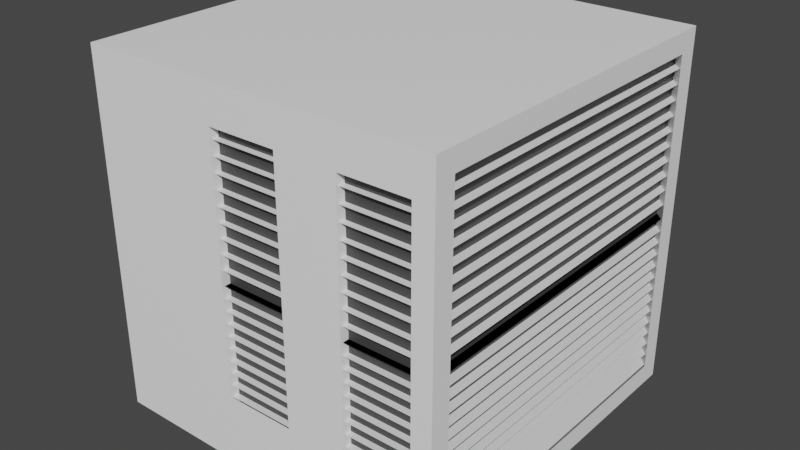 # Source: AC.blend  (saved by Blender 3.0.42; exported with 4.5.12 LTS)
import bpy
from mathutils import Matrix  # noqa: F401  (used for matrix-valued properties, if any)

bpy.ops.wm.read_factory_settings(use_empty=True)
scene = bpy.context.scene
scene.name = 'Scene'

# ---- collections
col_collection = bpy.data.collections.new('Collection'); scene.collection.children.link(col_collection)

# ---- materials (node trees are filled in below, after node groups)
mat_material = bpy.data.materials.new('Material')
mat_material.alpha_threshold = 0.0
mat_material.use_transparent_shadow = False
mat_material.line_color = (0.0, 0.0, 0.0, 1.0)
mat_material2 = bpy.data.materials.new('Material2')
mat_material2.use_transparent_shadow = False

# ---- material node trees
mat_material.use_nodes = True; mat_material.node_tree.nodes.clear()
_N = mat_material.node_tree.nodes; _L = mat_material.node_tree.links
n0 = _N.new('ShaderNodeOutputMaterial'); n0.name = 'Material Output'; n0.location = (300, 300)
n1 = _N.new('ShaderNodeBsdfPrincipled'); n1.name = 'Principled BSDF'; n1.location = (10, 300)
n1.distribution = 'GGX'
n1.subsurface_method = 'RANDOM_WALK_SKIN'
n1.inputs[0].default_value = (1.0, 1.0, 1.0, 1.0)
n1.inputs[2].default_value = 0.4
n1.inputs[3].default_value = 1.45
n1.inputs[27].default_value = (0.0, 0.0, 0.0, 1.0)
n1.inputs[28].default_value = 1.0
_L.new(n1.outputs[0], n0.inputs[0])
n0.is_active_output = True
mat_material2.use_nodes = True; mat_material2.node_tree.nodes.clear()
_N = mat_material2.node_tree.nodes; _L = mat_material2.node_tree.links
n0 = _N.new('ShaderNodeBsdfPrincipled'); n0.name = 'Principled BSDF'; n0.location = (10, 300)
n0.distribution = 'GGX'
n0.subsurface_method = 'RANDOM_WALK_SKIN'
n0.inputs[0].default_value = (0.05358, 0.05358, 0.05358, 1.0)
n0.inputs[3].default_value = 1.45
n0.inputs[27].default_value = (0.0, 0.0, 0.0, 1.0)
n0.inputs[28].default_value = 1.0
n1 = _N.new('ShaderNodeOutputMaterial'); n1.name = 'Material Output'; n1.location = (300, 300)
_L.new(n0.outputs[0], n1.inputs[0])
n1.is_active_output = True

# ---- world
world_world = bpy.data.worlds.new('World'); scene.world = world_world
world_world.use_nodes = True; world_world.node_tree.nodes.clear()
_N = world_world.node_tree.nodes; _L = world_world.node_tree.links
n0 = _N.new('ShaderNodeOutputWorld'); n0.name = 'World Output'; n0.location = (300, 300)
n1 = _N.new('ShaderNodeBackground'); n1.name = 'Background'; n1.location = (10, 300)
n1.inputs[0].default_value = (0.05088, 0.05088, 0.05088, 1.0)
_L.new(n1.outputs[0], n0.inputs[0])
n0.is_active_output = True
world_world.color = (0.05088, 0.05088, 0.05088)
world_world.use_sun_shadow = False
world_world.sun_shadow_jitter_overblur = 0.0

# ---- meshes
me_cube = bpy.data.meshes.new('Cube')
me_cube.from_pydata([(1.0, 0.8866, 0.8866), (1.0, 0.8866, -0.8866), (1.0, -0.8866, 0.8866), (1.0, -0.8866, -0.8866), (-1.0, 1.0, 1.0), (-1.0, 1.0, -1.0), (-1.0, -1.0, 1.0), (-1.0, -1.0, -1.0), (0.8928, 1.0, 0.8928), (0.8928, 1.0, -0.8928), (0.8893, -1.0, 0.8893), (0.8893, -1.0, -0.8893), (0.938, 0.9519, 0.9519), (0.938, 0.9519, -0.9519), (0.938, -0.9519, 0.9519), (0.938, -0.9519, -0.9519), (0.3333, 1.0, -1.0), (-0.2261, 1.0, -0.8928), (0.3333, -1.0, 1.0), (-0.2226, -1.0, 0.8893), (-0.2226, -1.0, -0.8893), (0.3333, -1.0, -1.0), (-0.2261, 1.0, 0.8928), (0.3333, 1.0, 1.0), (0.1691, 1.0, -0.8928), (0.1656, -1.0, 0.8893), (0.1656, -1.0, -0.8893), (0.1691, 1.0, 0.8928), (0.509, -1.0, -0.8893), (0.5055, 1.0, 0.8928), (0.5055, 1.0, -0.8928), (0.509, -1.0, 0.8893), (1.0, -1.0, 1.0), (1.0, -1.0, -1.0), (0.3983, -1.0, -1.0), (0.2763, -1.0, 1.0), (-0.3333, -1.0, 1.0), (-0.3333, -1.0, -1.0), (0.2763, -1.0, -1.0), (0.3983, -1.0, 1.0), (1.0, 1.0, 1.0), (1.0, 1.0, -1.0), (0.3983, 1.0, 1.0), (0.2763, 1.0, -1.0), (-0.3333, 1.0, -1.0), (-0.3333, 1.0, 1.0), (0.2763, 1.0, 1.0), (0.3983, 1.0, -1.0), (0.8893, -1.0, 0.8893), (0.8893, -1.0, -0.8893), (0.509, -1.0, -0.8893), (0.1656, -1.0, 0.8893), (-0.2226, -1.0, 0.8893), (-0.2226, -1.0, -0.8893), (0.1656, -1.0, -0.8893), (0.509, -1.0, 0.8893), (0.8928, 1.0, 0.8928), (0.8928, 1.0, -0.8928), (0.5055, 1.0, 0.8928), (0.1691, 1.0, -0.8928), (-0.2261, 1.0, -0.8928), (-0.2261, 1.0, 0.8928), (0.1691, 1.0, 0.8928), (0.5055, 1.0, -0.8928), (0.8893, -1.0, 0.7896), (0.8893, -1.0, -0.6081), (0.509, -1.0, -0.6081), (0.1656, -1.0, 0.7896), (-0.2226, -1.0, 0.7896), (-0.2226, -1.0, -0.6081), (0.1656, -1.0, -0.6081), (0.509, -1.0, 0.7896), (0.8928, 1.0, 0.7931), (0.8928, 1.0, -0.6116), (0.5055, 1.0, 0.7931), (0.1691, 1.0, -0.6116), (-0.2261, 1.0, -0.6116), (-0.2261, 1.0, 0.7931), (0.1691, 1.0, 0.7931), (0.5055, 1.0, -0.6116), (0.8893, -0.9495, 0.8893), (0.8893, -0.9495, -0.8893), (0.509, -0.9495, -0.8893), (0.1656, -0.9495, 0.8893), (-0.2226, -0.9495, 0.8893), (-0.2226, -0.9495, -0.8893), (0.1656, -0.9495, -0.8893), (0.509, -0.9495, 0.8893), (0.8928, 0.8928, 0.8928), (0.8928, 0.8928, -0.8928), (0.5055, 0.8928, 0.8928), (0.1691, 0.8928, -0.8928), (-0.2261, 0.8928, -0.8928), (-0.2261, 0.8928, 0.8928), (0.1691, 0.8928, 0.8928), (0.5055, 0.8928, -0.8928)], [], [(45, 4, 6, 36), (37, 36, 6, 7), (7, 6, 4, 5), (47, 41, 33, 34), (0, 2, 14, 12), (30, 29, 58, 63), (0, 1, 41, 40), (3, 2, 32, 33), (2, 0, 40, 32), (1, 3, 33, 41), (13, 12, 14, 15), (1, 0, 12, 13), (3, 1, 13, 15), (2, 3, 15, 14), (5, 4, 45, 44), (43, 46, 23, 16), (5, 44, 37, 7), (43, 16, 21, 38), (34, 39, 18, 21), (11, 10, 48, 49), (42, 23, 18, 39), (46, 45, 36, 35), (23, 46, 35, 18), (21, 18, 35, 38), (44, 43, 38, 37), (9, 30, 63, 57), (40, 42, 39, 32), (31, 28, 50, 55), (16, 23, 42, 47), (16, 47, 34, 21), (10, 11, 33, 32), (11, 28, 34, 33), (19, 25, 35, 36), (20, 19, 36, 37), (26, 20, 37, 38), (25, 26, 38, 35), (31, 10, 32, 39), (28, 31, 39, 34), (9, 8, 40, 41), (8, 29, 42, 40), (17, 24, 43, 44), (22, 17, 44, 45), (27, 22, 45, 46), (24, 27, 46, 43), (30, 9, 41, 47), (29, 30, 47, 42), (48, 55, 71, 64), (62, 59, 75, 78), (54, 51, 67, 70), (61, 62, 78, 77), (28, 11, 49, 50), (8, 9, 57, 56), (25, 19, 52, 51), (29, 8, 56, 58), (19, 20, 53, 52), (24, 17, 60, 59), (20, 26, 54, 53), (17, 22, 61, 60), (26, 25, 51, 54), (22, 27, 62, 61), (10, 31, 55, 48), (27, 24, 59, 62), (77, 78, 94, 93), (68, 69, 85, 84), (73, 79, 95, 89), (70, 67, 83, 86), (57, 63, 79, 73), (55, 50, 66, 71), (49, 48, 64, 65), (63, 58, 74, 79), (56, 57, 73, 72), (50, 49, 65, 66), (58, 56, 72, 74), (51, 52, 68, 67), (59, 60, 76, 75), (52, 53, 69, 68), (60, 61, 77, 76), (53, 54, 70, 69), (86, 83, 84, 85), (81, 80, 87, 82), (66, 65, 81, 82), (64, 71, 87, 80), (69, 70, 86, 85), (67, 68, 84, 83), (65, 64, 80, 81), (71, 66, 82, 87), (95, 90, 88, 89), (92, 93, 94, 91), (75, 76, 92, 91), (72, 73, 89, 88), (79, 74, 90, 95), (78, 75, 91, 94), (76, 77, 93, 92), (74, 72, 88, 90)])
me_cube.polygons.foreach_set('material_index', [0, 0, 0, 0, 0, 0, 0, 0, 0, 0, 1, 0, 0, 0, 0, 0, 0, 0, 0, 0, 0, 0, 0, 0, 0, 0, 0, 0, 0, 0, 0, 0, 0, 0, 0, 0, 0, 0, 0, 0, 0, 0, 0, 0, 0, 0, 0, 0, 0, 0, 0, 0, 0, 0, 0, 0, 0, 0, 0, 0, 0, 0, 0, 0, 0, 0, 0, 0, 0, 0, 0, 0, 0, 0, 0, 0, 0, 0, 1, 1, 0, 0, 0, 0, 0, 0, 1, 1, 0, 0, 0, 0, 0, 1])
_uv = me_cube.uv_layers.new(name='UVMap')
_uv.uv.foreach_set('vector', [0.7917, 0.5, 0.875, 0.5, 0.875, 0.75, 0.7917, 0.75, 0.375, 0.9167, 0.625, 0.9167, 0.625, 1.0, 0.375, 1.0, 0.375, 0.0, 0.625, 0.0, 0.625, 0.25, 0.375, 0.25, 0.2998, 0.5, 0.375, 0.5, 0.375, 0.75, 0.2998, 0.75, 0.619, 0.506, 0.619, 0.744, 0.619, 0.744, 0.619, 0.506, 0.3884, 0.4382, 0.6116, 0.4382, 0.6116, 0.4382, 0.3884, 0.4382, 0.619, 0.506, 0.381, 0.506, 0.375, 0.5, 0.625, 0.5, 0.381, 0.744, 0.619, 0.744, 0.625, 0.75, 0.375, 0.75, 0.619, 0.744, 0.619, 0.506, 0.625, 0.5, 0.625, 0.75, 0.381, 0.506, 0.381, 0.744, 0.375, 0.75, 0.375, 0.5, 0.381, 0.506, 0.619, 0.506, 0.619, 0.744, 0.381, 0.744, 0.381, 0.506, 0.619, 0.506, 0.619, 0.506, 0.381, 0.506, 0.381, 0.744, 0.381, 0.506, 0.381, 0.506, 0.381, 0.744, 0.619, 0.744, 0.381, 0.744, 0.381, 0.744, 0.619, 0.744, 0.375, 0.25, 0.625, 0.25, 0.625, 0.3333, 0.375, 0.3333, 0.375, 0.4095, 0.625, 0.4095, 0.625, 0.4167, 0.375, 0.4167, 0.125, 0.5, 0.2083, 0.5, 0.2083, 0.75, 0.125, 0.75, 0.2845, 0.5, 0.2917, 0.5, 0.2917, 0.75, 0.2845, 0.75, 0.375, 0.8252, 0.625, 0.8252, 0.625, 0.8333, 0.375, 0.8333, 0.3888, 0.7638, 0.6112, 0.7638, 0.6112, 0.7638, 0.3888, 0.7638, 0.7002, 0.5, 0.7083, 0.5, 0.7083, 0.75, 0.7002, 0.75, 0.7155, 0.5, 0.7917, 0.5, 0.7917, 0.75, 0.7155, 0.75, 0.7083, 0.5, 0.7155, 0.5, 0.7155, 0.75, 0.7083, 0.75, 0.375, 0.8333, 0.625, 0.8333, 0.625, 0.8405, 0.375, 0.8405, 0.2083, 0.5, 0.2845, 0.5, 0.2845, 0.75, 0.2083, 0.75, 0.3884, 0.4866, 0.3884, 0.4382, 0.3884, 0.4382, 0.3884, 0.4866, 0.625, 0.5, 0.7002, 0.5, 0.7002, 0.75, 0.625, 0.75, 0.6112, 0.8114, 0.3888, 0.8114, 0.3888, 0.8114, 0.6112, 0.8114, 0.375, 0.4167, 0.625, 0.4167, 0.625, 0.4248, 0.375, 0.4248, 0.2917, 0.5, 0.2998, 0.5, 0.2998, 0.75, 0.2917, 0.75, 0.6112, 0.7638, 0.3888, 0.7638, 0.375, 0.75, 0.625, 0.75, 0.3888, 0.7638, 0.3888, 0.8114, 0.375, 0.8252, 0.375, 0.75, 0.6112, 0.9028, 0.6112, 0.8543, 0.625, 0.8405, 0.625, 0.9167, 0.3888, 0.9028, 0.6112, 0.9028, 0.625, 0.9167, 0.375, 0.9167, 0.3888, 0.8543, 0.3888, 0.9028, 0.375, 0.9167, 0.375, 0.8405, 0.6112, 0.8543, 0.3888, 0.8543, 0.375, 0.8405, 0.625, 0.8405, 0.6112, 0.8114, 0.6112, 0.7638, 0.625, 0.75, 0.625, 0.8252, 0.3888, 0.8114, 0.6112, 0.8114, 0.625, 0.8252, 0.375, 0.8252, 0.3884, 0.4866, 0.6116, 0.4866, 0.625, 0.5, 0.375, 0.5, 0.6116, 0.4866, 0.6116, 0.4382, 0.625, 0.4248, 0.625, 0.5, 0.3884, 0.3467, 0.3884, 0.3961, 0.375, 0.4095, 0.375, 0.3333, 0.6116, 0.3467, 0.3884, 0.3467, 0.375, 0.3333, 0.625, 0.3333, 0.6116, 0.3961, 0.6116, 0.3467, 0.625, 0.3333, 0.625, 0.4095, 0.3884, 0.3961, 0.6116, 0.3961, 0.625, 0.4095, 0.375, 0.4095, 0.3884, 0.4382, 0.3884, 0.4866, 0.375, 0.5, 0.375, 0.4248, 0.6116, 0.4382, 0.3884, 0.4382, 0.375, 0.4248, 0.625, 0.4248, 0.6112, 0.7638, 0.6112, 0.8114, 0.6112, 0.8114, 0.6112, 0.7638, 0.6116, 0.3961, 0.3884, 0.3961, 0.3884, 0.3961, 0.6116, 0.3961, 0.3888, 0.8543, 0.6112, 0.8543, 0.6112, 0.8543, 0.3888, 0.8543, 0.6116, 0.3467, 0.6116, 0.3961, 0.6116, 0.3961, 0.6116, 0.3467, 0.3888, 0.8114, 0.3888, 0.7638, 0.3888, 0.7638, 0.3888, 0.8114, 0.6116, 0.4866, 0.3884, 0.4866, 0.3884, 0.4866, 0.6116, 0.4866, 0.6112, 0.8543, 0.6112, 0.9028, 0.6112, 0.9028, 0.6112, 0.8543, 0.6116, 0.4382, 0.6116, 0.4866, 0.6116, 0.4866, 0.6116, 0.4382, 0.6112, 0.9028, 0.3888, 0.9028, 0.3888, 0.9028, 0.6112, 0.9028, 0.3884, 0.3961, 0.3884, 0.3467, 0.3884, 0.3467, 0.3884, 0.3961, 0.3888, 0.9028, 0.3888, 0.8543, 0.3888, 0.8543, 0.3888, 0.9028, 0.3884, 0.3467, 0.6116, 0.3467, 0.6116, 0.3467, 0.3884, 0.3467, 0.3888, 0.8543, 0.6112, 0.8543, 0.6112, 0.8543, 0.3888, 0.8543, 0.6116, 0.3467, 0.6116, 0.3961, 0.6116, 0.3961, 0.6116, 0.3467, 0.6112, 0.7638, 0.6112, 0.8114, 0.6112, 0.8114, 0.6112, 0.7638, 0.6116, 0.3961, 0.3884, 0.3961, 0.3884, 0.3961, 0.6116, 0.3961, 0.6116, 0.3467, 0.6116, 0.3961, 0.6116, 0.3961, 0.6116, 0.3467, 0.6112, 0.9028, 0.3888, 0.9028, 0.3888, 0.9028, 0.6112, 0.9028, 0.3884, 0.4866, 0.3884, 0.4382, 0.3884, 0.4382, 0.3884, 0.4866, 0.3888, 0.8543, 0.6112, 0.8543, 0.6112, 0.8543, 0.3888, 0.8543, 0.3884, 0.4866, 0.3884, 0.4382, 0.3884, 0.4382, 0.3884, 0.4866, 0.6112, 0.8114, 0.3888, 0.8114, 0.3888, 0.8114, 0.6112, 0.8114, 0.3888, 0.7638, 0.6112, 0.7638, 0.6112, 0.7638, 0.3888, 0.7638, 0.3884, 0.4382, 0.6116, 0.4382, 0.6116, 0.4382, 0.3884, 0.4382, 0.6116, 0.4866, 0.3884, 0.4866, 0.3884, 0.4866, 0.6116, 0.4866, 0.3888, 0.8114, 0.3888, 0.7638, 0.3888, 0.7638, 0.3888, 0.8114, 0.6116, 0.4382, 0.6116, 0.4866, 0.6116, 0.4866, 0.6116, 0.4382, 0.6112, 0.8543, 0.6112, 0.9028, 0.6112, 0.9028, 0.6112, 0.8543, 0.3884, 0.3961, 0.3884, 0.3467, 0.3884, 0.3467, 0.3884, 0.3961, 0.6112, 0.9028, 0.3888, 0.9028, 0.3888, 0.9028, 0.6112, 0.9028, 0.3884, 0.3467, 0.6116, 0.3467, 0.6116, 0.3467, 0.3884, 0.3467, 0.3888, 0.9028, 0.3888, 0.8543, 0.3888, 0.8543, 0.3888, 0.9028, 0.3888, 0.8543, 0.6112, 0.8543, 0.6112, 0.9028, 0.3888, 0.9028, 0.3888, 0.7638, 0.6112, 0.7638, 0.6112, 0.8114, 0.3888, 0.8114, 0.3888, 0.8114, 0.3888, 0.7638, 0.3888, 0.7638, 0.3888, 0.8114, 0.6112, 0.7638, 0.6112, 0.8114, 0.6112, 0.8114, 0.6112, 0.7638, 0.3888, 0.9028, 0.3888, 0.8543, 0.3888, 0.8543, 0.3888, 0.9028, 0.6112, 0.8543, 0.6112, 0.9028, 0.6112, 0.9028, 0.6112, 0.8543, 0.3888, 0.7638, 0.6112, 0.7638, 0.6112, 0.7638, 0.3888, 0.7638, 0.6112, 0.8114, 0.3888, 0.8114, 0.3888, 0.8114, 0.6112, 0.8114, 0.3884, 0.4382, 0.6116, 0.4382, 0.6116, 0.4866, 0.3884, 0.4866, 0.3884, 0.3467, 0.6116, 0.3467, 0.6116, 0.3961, 0.3884, 0.3961, 0.3884, 0.3961, 0.3884, 0.3467, 0.3884, 0.3467, 0.3884, 0.3961, 0.6116, 0.4866, 0.3884, 0.4866, 0.3884, 0.4866, 0.6116, 0.4866, 0.3884, 0.4382, 0.6116, 0.4382, 0.6116, 0.4382, 0.3884, 0.4382, 0.6116, 0.3961, 0.3884, 0.3961, 0.3884, 0.3961, 0.6116, 0.3961, 0.3884, 0.3467, 0.6116, 0.3467, 0.6116, 0.3467, 0.3884, 0.3467, 0.6116, 0.4382, 0.6116, 0.4866, 0.6116, 0.4866, 0.6116, 0.4382])
me_cube.materials.append(mat_material)
me_cube.materials.append(mat_material2)
me_cube.use_remesh_preserve_volume = False
me_cube.use_remesh_preserve_attributes = False
me_cube.use_mirror_vertex_groups = False
me_cube.update()
me_plane = bpy.data.meshes.new('Plane')
me_plane.from_pydata([(-1.0, -1.0, 0.0), (1.0, -1.0, 0.0), (-1.0, 1.0, 0.0), (1.0, 1.0, 0.0)], [], [(0, 1, 3, 2)])
_uv = me_plane.uv_layers.new(name='UVMap')
_uv.uv.foreach_set('vector', [0.0, 0.0, 1.0, 0.0, 1.0, 1.0, 0.0, 1.0])
me_plane.use_remesh_fix_poles = True
me_plane.use_remesh_preserve_attributes = False
me_plane.update()
me_plane_001 = bpy.data.meshes.new('Plane.001')
me_plane_001.from_pydata([(-1.0, -1.0, 0.0), (1.0, -1.0, 0.0), (-1.0, 1.0, 0.0), (1.0, 1.0, 0.0)], [], [(0, 1, 3, 2)])
_uv = me_plane_001.uv_layers.new(name='UVMap')
_uv.uv.foreach_set('vector', [0.0, 0.0, 1.0, 0.0, 1.0, 1.0, 0.0, 1.0])
me_plane_001.use_remesh_fix_poles = True
me_plane_001.use_remesh_preserve_attributes = False
me_plane_001.update()
me_plane_002 = bpy.data.meshes.new('Plane.002')
me_plane_002.from_pydata([(-1.0, -1.0, 0.0), (1.0, -1.0, 0.0), (-1.0, 1.0, 0.0), (1.0, 1.0, 0.0)], [], [(0, 1, 3, 2)])
_uv = me_plane_002.uv_layers.new(name='UVMap')
_uv.uv.foreach_set('vector', [0.0, 0.0, 1.0, 0.0, 1.0, 1.0, 0.0, 1.0])
me_plane_002.use_remesh_fix_poles = True
me_plane_002.use_remesh_preserve_attributes = False
me_plane_002.update()
me_plane_003 = bpy.data.meshes.new('Plane.003')
me_plane_003.from_pydata([(-1.0, -1.0, 0.0), (1.0, -1.0, 0.0), (-1.0, 1.0, 0.0), (1.0, 1.0, 0.0)], [], [(0, 1, 3, 2)])
_uv = me_plane_003.uv_layers.new(name='UVMap')
_uv.uv.foreach_set('vector', [0.0, 0.0, 1.0, 0.0, 1.0, 1.0, 0.0, 1.0])
me_plane_003.use_remesh_fix_poles = True
me_plane_003.use_remesh_preserve_attributes = False
me_plane_003.update()
me_plane_004 = bpy.data.meshes.new('Plane.004')
me_plane_004.from_pydata([(-1.0, -1.0, 0.0), (1.0, -1.0, 0.0), (-1.0, 1.0, 0.0), (1.0, 1.0, 0.0)], [], [(0, 1, 3, 2)])
_uv = me_plane_004.uv_layers.new(name='UVMap')
_uv.uv.foreach_set('vector', [0.0, 0.0, 1.0, 0.0, 1.0, 1.0, 0.0, 1.0])
me_plane_004.use_remesh_fix_poles = True
me_plane_004.use_remesh_preserve_attributes = False
me_plane_004.update()
me_plane_005 = bpy.data.meshes.new('Plane.005')
me_plane_005.from_pydata([(-1.0, -1.0, 0.0), (1.0, -1.0, 0.0), (-1.0, 1.0, 0.0), (1.0, 1.0, 0.0)], [], [(0, 1, 3, 2)])
_uv = me_plane_005.uv_layers.new(name='UVMap')
_uv.uv.foreach_set('vector', [0.0, 0.0, 1.0, 0.0, 1.0, 1.0, 0.0, 1.0])
me_plane_005.use_remesh_fix_poles = True
me_plane_005.use_remesh_preserve_attributes = False
me_plane_005.update()
me_plane_006 = bpy.data.meshes.new('Plane.006')
me_plane_006.from_pydata([(-1.0, -1.0, 0.0), (1.0, -1.0, 0.0), (-1.0, 1.0, 0.0), (1.0, 1.0, 0.0)], [], [(0, 1, 3, 2)])
_uv = me_plane_006.uv_layers.new(name='UVMap')
_uv.uv.foreach_set('vector', [0.0, 0.0, 1.0, 0.0, 1.0, 1.0, 0.0, 1.0])
me_plane_006.use_remesh_fix_poles = True
me_plane_006.use_remesh_preserve_attributes = False
me_plane_006.update()
me_plane_007 = bpy.data.meshes.new('Plane.007')
me_plane_007.from_pydata([(-1.0, -1.0, 0.0), (1.0, -1.0, 0.0), (-1.0, 1.0, 0.0), (1.0, 1.0, 0.0)], [], [(0, 1, 3, 2)])
_uv = me_plane_007.uv_layers.new(name='UVMap')
_uv.uv.foreach_set('vector', [0.0, 0.0, 1.0, 0.0, 1.0, 1.0, 0.0, 1.0])
me_plane_007.use_remesh_fix_poles = True
me_plane_007.use_remesh_preserve_attributes = False
me_plane_007.update()
me_plane_008 = bpy.data.meshes.new('Plane.008')
me_plane_008.from_pydata([(-1.0, -1.0, 0.0), (1.0, -1.0, 0.0), (-1.0, 1.0, 0.0), (1.0, 1.0, 0.0)], [], [(0, 1, 3, 2)])
_uv = me_plane_008.uv_layers.new(name='UVMap')
_uv.uv.foreach_set('vector', [0.0, 0.0, 1.0, 0.0, 1.0, 1.0, 0.0, 1.0])
me_plane_008.use_remesh_fix_poles = True
me_plane_008.use_remesh_preserve_attributes = False
me_plane_008.update()
me_plane_009 = bpy.data.meshes.new('Plane.009')
me_plane_009.from_pydata([(-1.0, -1.0, 0.0), (1.0, -1.0, 0.0), (-1.0, 1.0, 0.0), (1.0, 1.0, 0.0)], [], [(0, 1, 3, 2)])
_uv = me_plane_009.uv_layers.new(name='UVMap')
_uv.uv.foreach_set('vector', [0.0, 0.0, 1.0, 0.0, 1.0, 1.0, 0.0, 1.0])
me_plane_009.use_remesh_fix_poles = True
me_plane_009.use_remesh_preserve_attributes = False
me_plane_009.update()
me_plane_010 = bpy.data.meshes.new('Plane.010')
me_plane_010.from_pydata([(-1.0, -1.0, 0.0), (1.0, -1.0, 0.0), (-1.0, 1.0, 0.0), (1.0, 1.0, 0.0)], [], [(0, 1, 3, 2)])
_uv = me_plane_010.uv_layers.new(name='UVMap')
_uv.uv.foreach_set('vector', [0.0, 0.0, 1.0, 0.0, 1.0, 1.0, 0.0, 1.0])
me_plane_010.use_remesh_fix_poles = True
me_plane_010.use_remesh_preserve_attributes = False
me_plane_010.update()
me_plane_011 = bpy.data.meshes.new('Plane.011')
me_plane_011.from_pydata([(-1.0, -1.0, 0.0), (1.0, -1.0, 0.0), (-1.0, 1.0, 0.0), (1.0, 1.0, 0.0)], [], [(0, 1, 3, 2)])
_uv = me_plane_011.uv_layers.new(name='UVMap')
_uv.uv.foreach_set('vector', [0.0, 0.0, 1.0, 0.0, 1.0, 1.0, 0.0, 1.0])
me_plane_011.use_remesh_fix_poles = True
me_plane_011.use_remesh_preserve_attributes = False
me_plane_011.update()
me_plane_012 = bpy.data.meshes.new('Plane.012')
me_plane_012.from_pydata([(-1.0, -1.0, 0.0), (1.0, -1.0, 0.0), (-1.0, 1.0, 0.0), (1.0, 1.0, 0.0)], [], [(0, 1, 3, 2)])
_uv = me_plane_012.uv_layers.new(name='UVMap')
_uv.uv.foreach_set('vector', [0.0, 0.0, 1.0, 0.0, 1.0, 1.0, 0.0, 1.0])
me_plane_012.use_remesh_fix_poles = True
me_plane_012.use_remesh_preserve_attributes = False
me_plane_012.update()
me_plane_013 = bpy.data.meshes.new('Plane.013')
me_plane_013.from_pydata([(-1.0, -1.0, 0.0), (1.0, -1.0, 0.0), (-1.0, 1.0, 0.0), (1.0, 1.0, 0.0)], [], [(0, 1, 3, 2)])
_uv = me_plane_013.uv_layers.new(name='UVMap')
_uv.uv.foreach_set('vector', [0.0, 0.0, 1.0, 0.0, 1.0, 1.0, 0.0, 1.0])
me_plane_013.use_remesh_fix_poles = True
me_plane_013.use_remesh_preserve_attributes = False
me_plane_013.update()
me_plane_014 = bpy.data.meshes.new('Plane.014')
me_plane_014.from_pydata([(-1.0, -1.0, 0.0), (1.0, -1.0, 0.0), (-1.0, 1.0, 0.0), (1.0, 1.0, 0.0)], [], [(0, 1, 3, 2)])
_uv = me_plane_014.uv_layers.new(name='UVMap')
_uv.uv.foreach_set('vector', [0.0, 0.0, 1.0, 0.0, 1.0, 1.0, 0.0, 1.0])
me_plane_014.use_remesh_fix_poles = True
me_plane_014.use_remesh_preserve_attributes = False
me_plane_014.update()
me_plane_015 = bpy.data.meshes.new('Plane.015')
me_plane_015.from_pydata([(-1.0, -1.0, 0.0), (1.0, -1.0, 0.0), (-1.0, 1.0, 0.0), (1.0, 1.0, 0.0)], [], [(0, 1, 3, 2)])
_uv = me_plane_015.uv_layers.new(name='UVMap')
_uv.uv.foreach_set('vector', [0.0, 0.0, 1.0, 0.0, 1.0, 1.0, 0.0, 1.0])
me_plane_015.use_remesh_fix_poles = True
me_plane_015.use_remesh_preserve_attributes = False
me_plane_015.update()
me_plane_016 = bpy.data.meshes.new('Plane.016')
me_plane_016.from_pydata([(-1.0, -1.0, 0.0), (1.0, -1.0, 0.0), (-1.0, 1.0, 0.0), (1.0, 1.0, 0.0)], [], [(0, 1, 3, 2)])
_uv = me_plane_016.uv_layers.new(name='UVMap')
_uv.uv.foreach_set('vector', [0.0, 0.0, 1.0, 0.0, 1.0, 1.0, 0.0, 1.0])
me_plane_016.use_remesh_fix_poles = True
me_plane_016.use_remesh_preserve_attributes = False
me_plane_016.update()
me_plane_017 = bpy.data.meshes.new('Plane.017')
me_plane_017.from_pydata([(-1.0, -1.0, 0.0), (1.0, -1.0, 0.0), (-1.0, 1.0, 0.0), (1.0, 1.0, 0.0)], [], [(0, 1, 3, 2)])
_uv = me_plane_017.uv_layers.new(name='UVMap')
_uv.uv.foreach_set('vector', [0.0, 0.0, 1.0, 0.0, 1.0, 1.0, 0.0, 1.0])
me_plane_017.use_remesh_fix_poles = True
me_plane_017.use_remesh_preserve_attributes = False
me_plane_017.update()
me_plane_018 = bpy.data.meshes.new('Plane.018')
me_plane_018.from_pydata([(-1.0, -1.0, 0.0), (1.0, -1.0, 0.0), (-1.0, 1.0, 0.0), (1.0, 1.0, 0.0)], [], [(0, 1, 3, 2)])
_uv = me_plane_018.uv_layers.new(name='UVMap')
_uv.uv.foreach_set('vector', [0.0, 0.0, 1.0, 0.0, 1.0, 1.0, 0.0, 1.0])
me_plane_018.use_remesh_fix_poles = True
me_plane_018.use_remesh_preserve_attributes = False
me_plane_018.update()
me_plane_019 = bpy.data.meshes.new('Plane.019')
me_plane_019.from_pydata([(-1.0, -1.0, 0.0), (1.0, -1.0, 0.0), (-1.0, 1.0, 0.0), (1.0, 1.0, 0.0)], [], [(0, 1, 3, 2)])
_uv = me_plane_019.uv_layers.new(name='UVMap')
_uv.uv.foreach_set('vector', [0.0, 0.0, 1.0, 0.0, 1.0, 1.0, 0.0, 1.0])
me_plane_019.use_remesh_fix_poles = True
me_plane_019.use_remesh_preserve_attributes = False
me_plane_019.update()
me_plane_020 = bpy.data.meshes.new('Plane.020')
me_plane_020.from_pydata([(-1.0, -1.0, 0.0), (1.0, -1.0, 0.0), (-1.0, 1.0, 0.0), (1.0, 1.0, 0.0)], [], [(0, 1, 3, 2)])
_uv = me_plane_020.uv_layers.new(name='UVMap')
_uv.uv.foreach_set('vector', [0.0, 0.0, 1.0, 0.0, 1.0, 1.0, 0.0, 1.0])
me_plane_020.use_remesh_fix_poles = True
me_plane_020.use_remesh_preserve_attributes = False
me_plane_020.update()
me_plane_021 = bpy.data.meshes.new('Plane.021')
me_plane_021.from_pydata([(-1.0, -1.0, 0.0), (1.0, -1.0, 0.0), (-1.0, 1.0, 0.0), (1.0, 1.0, 0.0)], [], [(0, 1, 3, 2)])
_uv = me_plane_021.uv_layers.new(name='UVMap')
_uv.uv.foreach_set('vector', [0.0, 0.0, 1.0, 0.0, 1.0, 1.0, 0.0, 1.0])
me_plane_021.use_remesh_fix_poles = True
me_plane_021.use_remesh_preserve_attributes = False
me_plane_021.update()
me_plane_022 = bpy.data.meshes.new('Plane.022')
me_plane_022.from_pydata([(-1.0, -1.0, 0.0), (1.0, -1.0, 0.0), (-1.0, 1.0, 0.0), (1.0, 1.0, 0.0)], [], [(0, 1, 3, 2)])
_uv = me_plane_022.uv_layers.new(name='UVMap')
_uv.uv.foreach_set('vector', [0.0, 0.0, 1.0, 0.0, 1.0, 1.0, 0.0, 1.0])
me_plane_022.use_remesh_fix_poles = True
me_plane_022.use_remesh_preserve_attributes = False
me_plane_022.update()
me_plane_023 = bpy.data.meshes.new('Plane.023')
me_plane_023.from_pydata([(-1.0, -1.0, 0.0), (1.0, -1.0, 0.0), (-1.0, 1.0, 0.0), (1.0, 1.0, 0.0)], [], [(0, 1, 3, 2)])
_uv = me_plane_023.uv_layers.new(name='UVMap')
_uv.uv.foreach_set('vector', [0.0, 0.0, 1.0, 0.0, 1.0, 1.0, 0.0, 1.0])
me_plane_023.use_remesh_fix_poles = True
me_plane_023.use_remesh_preserve_attributes = False
me_plane_023.update()
me_plane_024 = bpy.data.meshes.new('Plane.024')
me_plane_024.from_pydata([(-1.0, -1.0, 0.0), (1.0, -1.0, 0.0), (-1.0, 1.0, 0.0), (1.0, 1.0, 0.0)], [], [(0, 1, 3, 2)])
_uv = me_plane_024.uv_layers.new(name='UVMap')
_uv.uv.foreach_set('vector', [0.0, 0.0, 1.0, 0.0, 1.0, 1.0, 0.0, 1.0])
me_plane_024.use_remesh_fix_poles = True
me_plane_024.use_remesh_preserve_attributes = False
me_plane_024.update()
me_plane_025 = bpy.data.meshes.new('Plane.025')
me_plane_025.from_pydata([(-1.0, -1.0, 0.0), (1.0, -1.0, 0.0), (-1.0, 1.0, 0.0), (1.0, 1.0, 0.0)], [], [(0, 1, 3, 2)])
_uv = me_plane_025.uv_layers.new(name='UVMap')
_uv.uv.foreach_set('vector', [0.0, 0.0, 1.0, 0.0, 1.0, 1.0, 0.0, 1.0])
me_plane_025.use_remesh_fix_poles = True
me_plane_025.use_remesh_preserve_attributes = False
me_plane_025.update()
me_plane_026 = bpy.data.meshes.new('Plane.026')
me_plane_026.from_pydata([(-1.0, -1.0, 0.0), (1.0, -1.0, 0.0), (-1.0, 1.0, 0.0), (1.0, 1.0, 0.0)], [], [(0, 1, 3, 2)])
_uv = me_plane_026.uv_layers.new(name='UVMap')
_uv.uv.foreach_set('vector', [0.0, 0.0, 1.0, 0.0, 1.0, 1.0, 0.0, 1.0])
me_plane_026.use_remesh_fix_poles = True
me_plane_026.use_remesh_preserve_attributes = False
me_plane_026.update()

# ---- objects
ob_cube = bpy.data.objects.new('Cube', me_cube)
ob_plane = bpy.data.objects.new('Plane', me_plane)
ob_plane_001 = bpy.data.objects.new('Plane.001', me_plane_001)
ob_plane_002 = bpy.data.objects.new('Plane.002', me_plane_002)
ob_plane_003 = bpy.data.objects.new('Plane.003', me_plane_003)
ob_plane_004 = bpy.data.objects.new('Plane.004', me_plane_004)
ob_plane_005 = bpy.data.objects.new('Plane.005', me_plane_005)
ob_plane_006 = bpy.data.objects.new('Plane.006', me_plane_006)
ob_plane_007 = bpy.data.objects.new('Plane.007', me_plane_007)
ob_plane_008 = bpy.data.objects.new('Plane.008', me_plane_008)
ob_plane_009 = bpy.data.objects.new('Plane.009', me_plane_009)
ob_plane_010 = bpy.data.objects.new('Plane.010', me_plane_010)
ob_plane_011 = bpy.data.objects.new('Plane.011', me_plane_011)
ob_plane_012 = bpy.data.objects.new('Plane.012', me_plane_012)
ob_plane_013 = bpy.data.objects.new('Plane.013', me_plane_013)
ob_plane_014 = bpy.data.objects.new('Plane.014', me_plane_014)
ob_plane_015 = bpy.data.objects.new('Plane.015', me_plane_015)
ob_plane_016 = bpy.data.objects.new('Plane.016', me_plane_016)
ob_plane_017 = bpy.data.objects.new('Plane.017', me_plane_017)
ob_plane_018 = bpy.data.objects.new('Plane.018', me_plane_018)
ob_plane_019 = bpy.data.objects.new('Plane.019', me_plane_019)
ob_plane_020 = bpy.data.objects.new('Plane.020', me_plane_020)
ob_plane_021 = bpy.data.objects.new('Plane.021', me_plane_021)
ob_plane_022 = bpy.data.objects.new('Plane.022', me_plane_022)
ob_plane_023 = bpy.data.objects.new('Plane.023', me_plane_023)
ob_plane_024 = bpy.data.objects.new('Plane.024', me_plane_024)
ob_plane_025 = bpy.data.objects.new('Plane.025', me_plane_025)
ob_plane_026 = bpy.data.objects.new('Plane.026', me_plane_026)

# ---- transforms, parenting, visibility, modifiers, constraints
ob_cube.location = (0.0, 0.0, 0.0)
ob_cube.lock_rotations_4d = False
ob_cube.empty_display_type = 'ARROWS'
ob_cube.lineart.crease_threshold = 0.0
ob_plane.location = (0.0, 0.0, 0.0)
ob_plane.scale = (0.9845, 0.9845, 0.9845)
ob_plane_001.location = (-1.525e-17, -3.386e-33, -0.06867)
ob_plane_001.scale = (0.9845, 0.9845, 0.9845)
ob_plane_002.location = (-3.05e-17, -6.771e-33, -0.1373)
ob_plane_002.scale = (0.9845, 0.9845, 0.9845)
ob_plane_003.location = (-4.574e-17, -1.016e-32, -0.206)
ob_plane_003.scale = (0.9845, 0.9845, 0.9845)
ob_plane_004.location = (-6.099e-17, -1.354e-32, -0.2747)
ob_plane_004.scale = (0.9845, 0.9845, 0.9845)
ob_plane_005.location = (-7.624e-17, -1.693e-32, -0.3433)
ob_plane_005.scale = (0.9845, 0.9845, 0.9845)
ob_plane_006.location = (-9.149e-17, -2.031e-32, -0.412)
ob_plane_006.scale = (0.9845, 0.9845, 0.9845)
ob_plane_007.location = (-1.067e-16, -2.37e-32, -0.4807)
ob_plane_007.scale = (0.9845, 0.9845, 0.9845)
ob_plane_008.location = (-1.22e-16, -2.709e-32, -0.5494)
ob_plane_008.scale = (0.9845, 0.9845, 0.9845)
ob_plane_009.location = (-1.372e-16, -3.047e-32, -0.618)
ob_plane_009.scale = (0.9845, 0.9845, 0.9845)
ob_plane_010.location = (-1.525e-16, -3.386e-32, -0.6867)
ob_plane_010.scale = (0.9845, 0.9845, 0.9845)
ob_plane_011.location = (-1.677e-16, -3.724e-32, -0.7554)
ob_plane_011.scale = (0.9845, 0.9845, 0.9845)
ob_plane_012.location = (-1.83e-16, -4.063e-32, -0.824)
ob_plane_012.scale = (0.9845, 0.9845, 0.9845)
ob_plane_013.location = (-1.982e-16, -4.401e-32, -0.8927)
ob_plane_013.scale = (0.9845, 0.9845, 0.9845)
ob_plane_014.location = (0.0, 0.0, 0.0)
ob_plane_014.scale = (0.9845, 0.9845, 0.9845)
ob_plane_015.location = (0.0, 0.0, 0.08064)
ob_plane_015.scale = (0.9845, 0.9845, 0.9845)
ob_plane_016.location = (0.0, 0.0, 0.1613)
ob_plane_016.scale = (0.9845, 0.9845, 0.9845)
ob_plane_017.location = (0.0, 0.0, 0.2419)
ob_plane_017.scale = (0.9845, 0.9845, 0.9845)
ob_plane_018.location = (0.0, 0.0, 0.3226)
ob_plane_018.scale = (0.9845, 0.9845, 0.9845)
ob_plane_019.location = (0.0, 0.0, 0.4032)
ob_plane_019.scale = (0.9845, 0.9845, 0.9845)
ob_plane_020.location = (0.0, 0.0, 0.4838)
ob_plane_020.scale = (0.9845, 0.9845, 0.9845)
ob_plane_021.location = (0.0, 0.0, 0.5645)
ob_plane_021.scale = (0.9845, 0.9845, 0.9845)
ob_plane_022.location = (0.0, 0.0, 0.6451)
ob_plane_022.scale = (0.9845, 0.9845, 0.9845)
ob_plane_023.location = (0.0, 0.0, 0.7257)
ob_plane_023.scale = (0.9845, 0.9845, 0.9845)
ob_plane_024.location = (0.0, 0.0, 0.8064)
ob_plane_024.scale = (0.9845, 0.9845, 0.9845)
ob_plane_025.location = (0.0, 0.0, 0.887)
ob_plane_025.scale = (0.9845, 0.9845, 0.9845)
ob_plane_026.location = (0.0, 0.0, 0.9677)
ob_plane_026.scale = (0.9845, 0.9845, 0.9845)

# ---- collection membership
col_collection.objects.link(ob_cube)
col_collection.objects.link(ob_plane)
col_collection.objects.link(ob_plane_001)
col_collection.objects.link(ob_plane_002)
col_collection.objects.link(ob_plane_003)
col_collection.objects.link(ob_plane_004)
col_collection.objects.link(ob_plane_005)
col_collection.objects.link(ob_plane_006)
col_collection.objects.link(ob_plane_007)
col_collection.objects.link(ob_plane_008)
col_collection.objects.link(ob_plane_009)
col_collection.objects.link(ob_plane_010)
col_collection.objects.link(ob_plane_011)
col_collection.objects.link(ob_plane_012)
col_collection.objects.link(ob_plane_013)
col_collection.objects.link(ob_plane_014)
col_collection.objects.link(ob_plane_015)
col_collection.objects.link(ob_plane_016)
col_collection.objects.link(ob_plane_017)
col_collection.objects.link(ob_plane_018)
col_collection.objects.link(ob_plane_019)
col_collection.objects.link(ob_plane_020)
col_collection.objects.link(ob_plane_021)
col_collection.objects.link(ob_plane_022)
col_collection.objects.link(ob_plane_023)
col_collection.objects.link(ob_plane_024)
col_collection.objects.link(ob_plane_025)
col_collection.objects.link(ob_plane_026)

# ---- scene / render settings (as saved in the file)
scene.frame_start = 1; scene.frame_end = 250; scene.frame_set(1)
scene.render.engine = 'BLENDER_EEVEE_NEXT'
scene.cycles.sampling_pattern = 'TABULATED_SOBOL'
scene.cycles.adaptive_threshold = 0.58
scene.cycles.use_light_tree = False
scene.view_settings.view_transform = 'Filmic'
bpy.context.view_layer.update()

# ---- added for rendering (the .blend has no active camera and no usable light): camera, sun
cam_auto = bpy.data.cameras.new('AutoCamera')
cam_auto.lens = 50.0
cam_auto.sensor_width = 36.0
cam_auto.clip_end = 1000.0
ob_auto_camera = bpy.data.objects.new('AutoCamera', cam_auto)
scene.collection.objects.link(ob_auto_camera)
ob_auto_camera.location = (3.20507, -3.84609, 2.56406)
ob_auto_camera.rotation_euler = (1.09748, -7.21219e-08, 0.694738)
scene.camera = ob_auto_camera
light_auto_sun = bpy.data.lights.new('AutoSun', 'SUN')
light_auto_sun.energy = 3.0
light_auto_sun.angle = 0.0523599
ob_auto_sun = bpy.data.objects.new('AutoSun', light_auto_sun)
scene.collection.objects.link(ob_auto_sun)
ob_auto_sun.rotation_euler = (0.872665, 0.174533, 0.523599)
bpy.context.view_layer.update()
